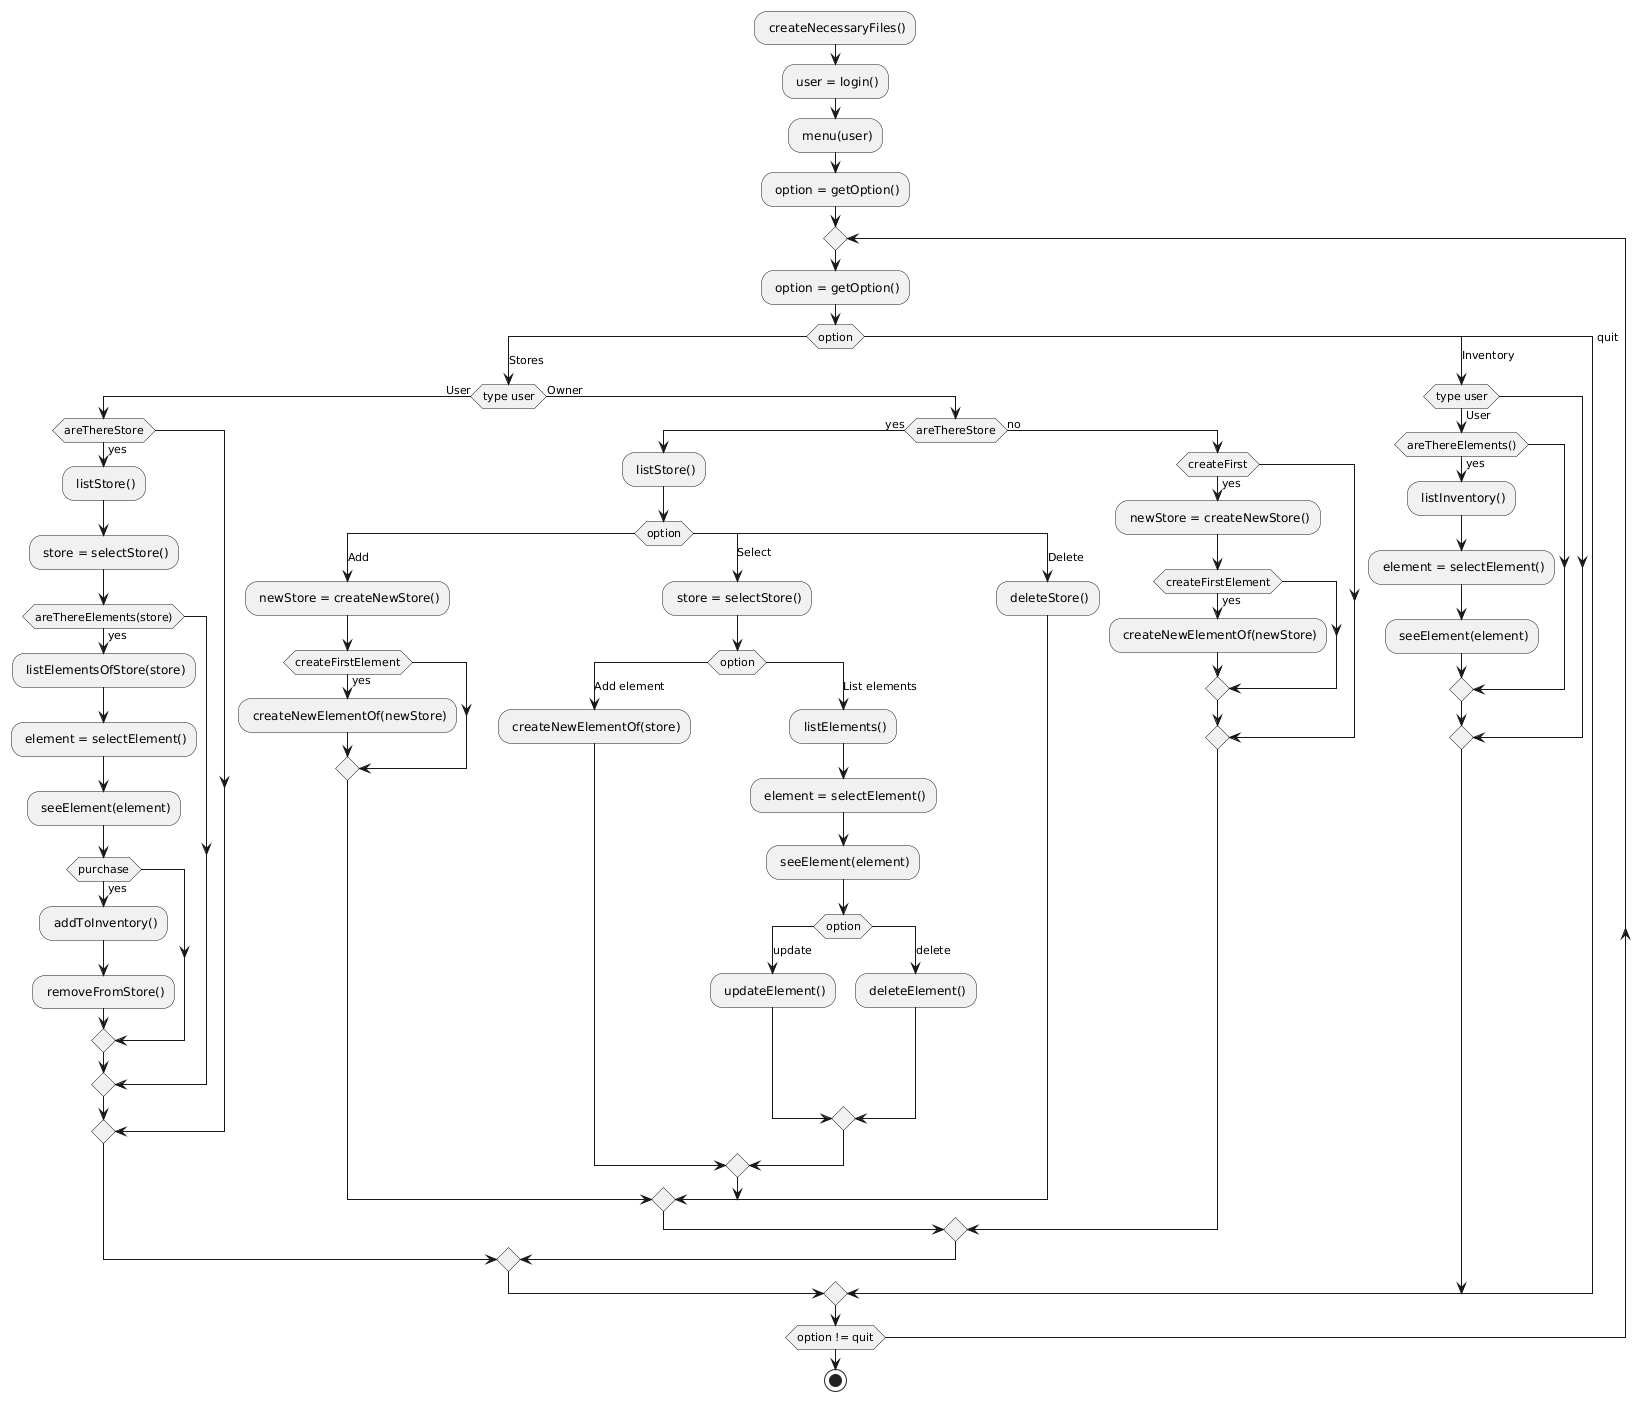

The diagram above was rendered by PlantUML. Its source (embedded in the PNG):
@startuml
: createNecessaryFiles();
: user = login();
: menu(user);

: option = getOption();

repeat 
    : option = getOption();

    switch (option)
        case (Stores)
            if (type user) then (User)
                if (areThereStore) then (yes)
                    : listStore();
                    : store = selectStore();
                    if (areThereElements(store)) then (yes)
                        : listElementsOfStore(store);
                        : element = selectElement();
                        : seeElement(element);
                        if (purchase) then (yes)
                            : addToInventory();
                            : removeFromStore();
                        endif
                    endif
                endif
            else (Owner)
                if (areThereStore) then (yes)
                    : listStore();
                    switch (option)
                        case (Add)
                        : newStore = createNewStore();
                        if (createFirstElement) then (yes)
                            : createNewElementOf(newStore);
                        endif
                        case (Select)
                        : store = selectStore();
                        switch (option)
                            case (Add element)
                                : createNewElementOf(store);
                            case (List elements)
                                : listElements();
                                : element = selectElement();
                                : seeElement(element);
                                switch (option)
                                    case (update)
                                        : updateElement();
                                    case (delete)
                                        : deleteElement();
                                endswitch
                        endswitch
                        case (Delete)
                            : deleteStore();
                    endswitch
                else (no)
                    if (createFirst) then (yes)
                        : newStore = createNewStore();
                        if (createFirstElement) then (yes)
                            : createNewElementOf(newStore);
                        endif
                    endif
                endif
            endif
        case (Inventory)
            if (type user) then (User)
                if (areThereElements()) then (yes)
                    : listInventory();
                    : element = selectElement();
                    : seeElement(element);
                endif
            endif
        case (quit)
    endswitch
repeat while (option != quit)
stop
@enduml